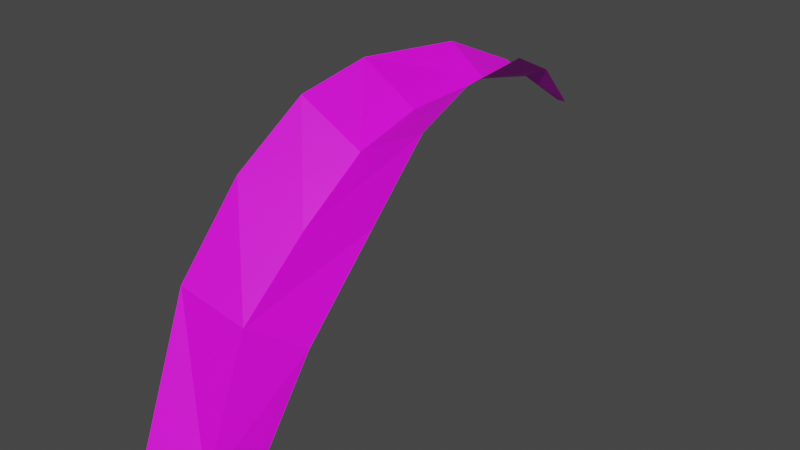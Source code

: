 # Source: grass.blend  (saved by Blender 2.93.21; exported with 4.5.12 LTS)
import bpy
from mathutils import Matrix  # noqa: F401  (used for matrix-valued properties, if any)

bpy.ops.wm.read_factory_settings(use_empty=True)
scene = bpy.context.scene
scene.name = 'Scene'

# ---- collections
col_collection = bpy.data.collections.new('Collection'); scene.collection.children.link(col_collection)

# ---- images (referenced by path relative to the original .blend; pixels are not part of the script)
import os
ASSET_DIR = os.environ.get("B2B_ASSET_DIR", "")  # directory of the original .blend (textures are referenced by path, not embedded)
HERE = os.path.dirname(os.path.abspath(__file__))  # packed textures are extracted next to this script under _unpacked/

def load_image(name, relpath, width, height, colorspace="sRGB"):
    """Load a texture the original file referenced (path relative to the .blend, or extracted next to this script)."""
    p = next((c for c in (os.path.join(HERE, relpath), os.path.join(ASSET_DIR, relpath)) if relpath and os.path.exists(c)), "")
    if p:
        img = bpy.data.images.load(p, check_existing=True)
        img.name = name
    else:  # same state as the original file: an image datablock whose file is absent (Cycles renders it pink)
        img = bpy.data.images.new(name, width, height)
        img.source = "FILE"
        img.filepath = "//" + (relpath or name)
    img.colorspace_settings.name = colorspace
    return img
img_material_001_base_color = load_image('Material.001 Base Color', 'Material.001 Base Color.png', 1024, 1024, 'sRGB')

# ---- materials (node trees are filled in below, after node groups)
mat_material_001 = bpy.data.materials.new('Material.001')
mat_material_001.use_transparent_shadow = False

# ---- material node trees
mat_material_001.use_nodes = True; mat_material_001.node_tree.nodes.clear()
_N = mat_material_001.node_tree.nodes; _L = mat_material_001.node_tree.links
n0 = _N.new('ShaderNodeBsdfPrincipled'); n0.name = 'Principled BSDF'; n0.location = (10, 300)
n0.distribution = 'GGX'
n0.subsurface_method = 'BURLEY'
n0.inputs[3].default_value = 1.45
n0.inputs[27].default_value = (0.0, 0.0, 0.0, 1.0)
n0.inputs[28].default_value = 1.0
n1 = _N.new('ShaderNodeOutputMaterial'); n1.name = 'Material Output'; n1.location = (300, 300)
n2 = _N.new('ShaderNodeTexImage'); n2.name = 'Image Texture'; n2.location = (-280, 280)
n2.image = img_material_001_base_color
_L.new(n0.outputs[0], n1.inputs[0])
_L.new(n2.outputs[0], n0.inputs[0])
n1.is_active_output = True

# ---- world
world_world = bpy.data.worlds.new('World'); scene.world = world_world
world_world.use_nodes = True; world_world.node_tree.nodes.clear()
_N = world_world.node_tree.nodes; _L = world_world.node_tree.links
n0 = _N.new('ShaderNodeOutputWorld'); n0.name = 'World Output'; n0.location = (300, 300)
n1 = _N.new('ShaderNodeBackground'); n1.name = 'Background'; n1.location = (10, 300)
n1.inputs[0].default_value = (0.05088, 0.05088, 0.05088, 1.0)
_L.new(n1.outputs[0], n0.inputs[0])
n0.is_active_output = True
world_world.color = (0.05088, 0.05088, 0.05088)
world_world.use_sun_shadow = False
world_world.sun_shadow_jitter_overblur = 0.0

# ---- meshes
me_plane = bpy.data.meshes.new('Plane')
me_plane.from_pydata([(0.0, 0.06013, 0.0), (1.249, 0.0, 0.0), (0.0, 1.656, 4.025), (0.1101, 1.656, 4.025), (0.0, 1.434, 5.048), (0.0, 1.212, 5.423), (0.0, 0.8889, 5.423), (0.0, 0.6667, 5.048), (0.0, 0.4444, 4.025), (0.0, 0.2222, 2.747), (1.61, 0.2222, 3.012), (1.657, 0.4444, 4.647), (1.465, 0.6667, 5.819), (1.257, 0.8889, 6.194), (0.8421, 1.212, 6.045), (0.5123, 1.434, 5.313)], [], [(4, 15, 3, 2), (0, 1, 10, 9), (9, 10, 11, 8), (8, 11, 12, 7), (7, 12, 13, 6), (13, 14, 5, 6), (5, 14, 15, 4)])
_uv = me_plane.uv_layers.new(name='UVMap')
_uv.uv.foreach_set('vector', [0.0, 0.8889, 1.0, 0.8889, 1.0, 1.0, 0.0, 1.0, 0.0, 0.0, 1.0, 0.0, 1.0, 0.1111, 0.0, 0.1111, 0.0, 0.1111, 1.0, 0.1111, 1.0, 0.2222, 0.0, 0.2222, 0.0, 0.2222, 1.0, 0.2222, 1.0, 0.3333, 0.0, 0.3333, 0.0, 0.3333, 1.0, 0.3333, 1.0, 0.4444, 0.0, 0.4444, 1.0, 0.4444, 1.0, 0.7778, 0.0, 0.7778, 0.0, 0.4444, 0.0, 0.7778, 1.0, 0.7778, 1.0, 0.8889, 0.0, 0.8889])
me_plane.materials.append(mat_material_001)
me_plane.use_remesh_fix_poles = True
me_plane.use_remesh_preserve_attributes = False
me_plane.update()
arm_armature = bpy.data.armatures.new('Armature')  # bones are not reproduced

# ---- objects
ob_plane = bpy.data.objects.new('Plane', me_plane)
ob_armature = bpy.data.objects.new('Armature', arm_armature)

# ---- transforms, parenting, visibility, modifiers, constraints
ob_plane.parent = ob_armature
ob_plane.matrix_parent_inverse = Matrix(((0.1937, -0.0, -0.0, -0.003992), (-0.0, 0.1612, -0.1074, 1.077), (-0.0, 0.1074, 0.1612, 0.7177), (-0.0, 0.0, -0.0, 1.0)))
ob_plane.location = (0.02061, -7.026, 0.0)
ob_plane.scale = (1.0, 7.026, 1.0)
_vg = ob_plane.vertex_groups.new(name='Bone')
for _i, _w in zip([0, 1, 8, 9, 10, 11, 12], [0.9603, 0.9523, 0.1825, 0.9676, 0.8136, 0.2307, 0.06063]): _vg.add([_i], _w, 'REPLACE')
_vg = ob_plane.vertex_groups.new(name='Bone.001')
for _i, _w in zip([0, 1, 2, 3, 4, 5, 6, 7, 8, 9, 10, 11, 12, 13, 14, 15], [0.02927, 0.04521, 0.2021, 0.2018, 0.3464, 0.8342, 0.9992, 0.9959, 0.8173, 0.01476, 0.1859, 0.7669, 0.9319, 0.9568, 0.8487, 0.3359]): _vg.add([_i], _w, 'REPLACE')
_vg = ob_plane.vertex_groups.new(name='Bone.002')
for _i, _w in zip([2, 3, 4, 15], [0.08419, 0.08425, 0.09987, 0.07028]): _vg.add([_i], _w, 'REPLACE')
_vg = ob_plane.vertex_groups.new(name='Bone.003')
for _i, _w in zip([2, 3, 4, 5, 14, 15], [0.7131, 0.7132, 0.5525, 0.1432, 0.1289, 0.5926]): _vg.add([_i], _w, 'REPLACE')
_m = ob_plane.modifiers.new('Mirror', 'MIRROR')
_m = ob_plane.modifiers.new('Armature', 'ARMATURE')
_m.object = ob_armature
ob_armature.location = (0.02061, -6.682, 0.0)
ob_armature.rotation_euler = (-0.5877, -0.0, 0.0)
ob_armature.scale = (5.163, 5.163, 5.163)

# ---- collection membership
col_collection.objects.link(ob_plane)
col_collection.objects.link(ob_armature)

# ---- scene / render settings (as saved in the file)
scene.frame_start = 1; scene.frame_end = 250; scene.frame_set(92)
scene.render.engine = 'BLENDER_EEVEE_NEXT'
scene.cycles.use_denoising = False
scene.cycles.samples = 128
scene.cycles.sampling_pattern = 'TABULATED_SOBOL'
scene.cycles.use_adaptive_sampling = False
scene.cycles.use_light_tree = False
scene.view_settings.view_transform = 'Filmic'
bpy.context.view_layer.update()

# ---- added for rendering (the .blend has no active camera and no usable light): camera, sun
cam_auto = bpy.data.cameras.new('AutoCamera')
cam_auto.lens = 50.0
cam_auto.sensor_width = 36.0
cam_auto.clip_end = 1000.0
ob_auto_camera = bpy.data.objects.new('AutoCamera', cam_auto)
scene.collection.objects.link(ob_auto_camera)
ob_auto_camera.location = (12.5963, -16.2986, 13.1576)
ob_auto_camera.rotation_euler = (1.09748, -7.21219e-08, 0.694738)
scene.camera = ob_auto_camera
light_auto_sun = bpy.data.lights.new('AutoSun', 'SUN')
light_auto_sun.energy = 3.0
light_auto_sun.angle = 0.0523599
ob_auto_sun = bpy.data.objects.new('AutoSun', light_auto_sun)
scene.collection.objects.link(ob_auto_sun)
ob_auto_sun.rotation_euler = (0.872665, 0.174533, 0.523599)
bpy.context.view_layer.update()
